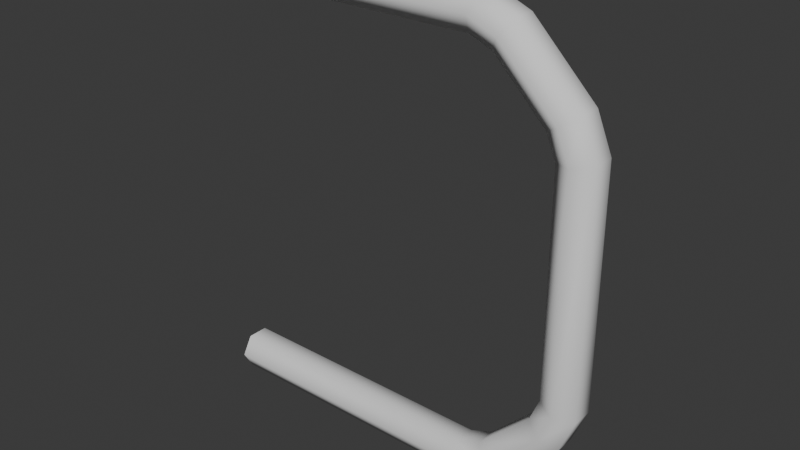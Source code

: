 # Source: PipeDrawer.blend  (saved by Blender 4.3.34; exported with 4.5.12 LTS)
import bpy
from mathutils import Matrix  # noqa: F401  (used for matrix-valued properties, if any)

bpy.ops.wm.read_factory_settings(use_empty=True)
scene = bpy.context.scene
scene.name = 'Scene'

# ---- collections
col_collection = bpy.data.collections.new('Collection'); scene.collection.children.link(col_collection)

# ---- node groups
ng_draw_pipes = bpy.data.node_groups.new('Draw Pipes', 'GeometryNodeTree')
_s = ng_draw_pipes.interface.new_socket(name='Geometry', in_out='OUTPUT', socket_type='NodeSocketGeometry')
_s = ng_draw_pipes.interface.new_socket(name='Geometry', in_out='INPUT', socket_type='NodeSocketGeometry')
_s = ng_draw_pipes.interface.new_socket(name='Fillet radius', in_out='INPUT', socket_type='NodeSocketFloat')
_s.subtype = 'DISTANCE'
_s.default_value = 0.3
_s.min_value = 0.0
_s.force_non_field = True
_s = ng_draw_pipes.interface.new_socket(name='Pipe radius', in_out='INPUT', socket_type='NodeSocketFloat')
_s.subtype = 'DISTANCE'
_s.default_value = 0.1
_s.min_value = 0.0
_s = ng_draw_pipes.interface.new_socket(name='Cap?', in_out='INPUT', socket_type='NodeSocketBool')
_s = ng_draw_pipes.interface.new_socket(name='Fillet?', in_out='INPUT', socket_type='NodeSocketBool')
_s = ng_draw_pipes.interface.new_socket(name='Pipe Resolution', in_out='INPUT', socket_type='NodeSocketInt')
_s.default_value = 6
_s.min_value = 3
_s.max_value = 24
_s = ng_draw_pipes.interface.new_socket(name='Fillet Resolution', in_out='INPUT', socket_type='NodeSocketInt')
_s.min_value = 1
_s.max_value = 24
_s.force_non_field = True
_s = ng_draw_pipes.interface.new_socket(name='Material', in_out='INPUT', socket_type='NodeSocketMaterial')
ng_draw_pipes.is_modifier = True
_N = ng_draw_pipes.nodes; _L = ng_draw_pipes.links
n0 = _N.new('GeometryNodeMeshToCurve'); n0.name = 'Mesh to Curve'; n0.location = (-209, -212)
n1 = _N.new('GeometryNodeSwitch'); n1.name = 'Switch'; n1.location = (516, -80)
n1.width = 127
n2 = _N.new('NodeReroute'); n2.name = 'Reroute.001'; n2.location = (-251, -645)
n2.width = 16
n2.socket_idname = 'NodeSocketInt'
n3 = _N.new('NodeReroute'); n3.name = 'Reroute.003'; n3.location = (-275, -669)
n3.width = 16
n3.socket_idname = 'NodeSocketMaterial'
n4 = _N.new('NodeReroute'); n4.name = 'Reroute.006'; n4.location = (694, -116)
n4.width = 16
n4.socket_idname = 'NodeSocketGeometry'
n5 = _N.new('NodeReroute'); n5.name = 'Reroute.005'; n5.location = (755, -508)
n5.width = 16
n5.socket_idname = 'NodeSocketGeometry'
n6 = _N.new('NodeReroute'); n6.name = 'Reroute.010'; n6.location = (242, -559)
n6.width = 16
n6.socket_idname = 'NodeSocketInt'
n7 = _N.new('NodeReroute'); n7.name = 'Reroute.014'; n7.location = (446, -132)
n7.width = 16
n7.socket_idname = 'NodeSocketBool'
n8 = _N.new('NodeReroute'); n8.name = 'Reroute.015'; n8.location = (447, -165)
n8.width = 16
n8.socket_idname = 'NodeSocketBool'
n9 = _N.new('NodeReroute'); n9.name = 'Reroute.016'; n9.location = (202, -585)
n9.width = 16
n9.socket_idname = 'NodeSocketFloatDistance'
n10 = _N.new('NodeReroute'); n10.name = 'Reroute.017'; n10.location = (203, -410)
n10.width = 16
n10.socket_idname = 'NodeSocketFloatDistance'
n11 = _N.new('NodeReroute'); n11.name = 'Reroute.018'; n11.location = (206, -390)
n11.width = 16
n11.socket_idname = 'NodeSocketFloatDistance'
n12 = _N.new('NodeReroute'); n12.name = 'Reroute.004'; n12.location = (977, -680)
n12.width = 16
n12.socket_idname = 'NodeSocketMaterial'
n13 = _N.new('NodeReroute'); n13.name = 'Reroute'; n13.location = (-280, -134)
n13.width = 16
n13.socket_idname = 'NodeSocketBool'
n14 = _N.new('GeometryNodeFilletCurve'); n14.name = 'Fillet Curve'; n14.location = (303, -255)
n14.inputs[3].default_value = True
n15 = _N.new('GeometryNodeCurvePrimitiveCircle'); n15.name = 'Curve Circle.001'; n15.location = (300, -473)
n16 = _N.new('GeometryNodeCurveSplineType'); n16.name = 'Set Spline Type'; n16.location = (-37, -157)
n17 = _N.new('NodeReroute'); n17.name = 'Reroute.011'; n17.location = (-249, -482)
n17.width = 16
n17.socket_idname = 'NodeSocketInt'
n18 = _N.new('NodeReroute'); n18.name = 'Reroute.013'; n18.location = (-287, -459)
n18.width = 16
n18.socket_idname = 'NodeSocketBool'
n19 = _N.new('NodeReroute'); n19.name = 'Reroute.007'; n19.location = (698, -399)
n19.width = 16
n19.socket_idname = 'NodeSocketGeometry'
n20 = _N.new('NodeReroute'); n20.name = 'Reroute.008'; n20.location = (755, -423)
n20.width = 16
n20.socket_idname = 'NodeSocketGeometry'
n21 = _N.new('GeometryNodeSetMaterial'); n21.name = 'Set Material'; n21.location = (1009, -315)
n22 = _N.new('NodeReroute'); n22.name = 'Reroute.009'; n22.location = (977, -419)
n22.width = 16
n22.socket_idname = 'NodeSocketMaterial'
n23 = _N.new('NodeGroupOutput'); n23.name = 'Group Output'; n23.location = (1226, -312)
n24 = _N.new('GeometryNodeCurveToMesh'); n24.name = 'Curve to Mesh'; n24.location = (810, -340)
n25 = _N.new('NodeReroute'); n25.name = 'Reroute.012'; n25.location = (-273, -526)
n25.width = 16
n25.socket_idname = 'NodeSocketMaterial'
n26 = _N.new('NodeReroute'); n26.name = 'Reroute.019'; n26.location = (246, -505)
n26.width = 16
n26.socket_idname = 'NodeSocketInt'
n27 = _N.new('NodeReroute'); n27.name = 'Reroute.020'; n27.location = (248, -362)
n27.width = 16
n27.socket_idname = 'NodeSocketInt'
n28 = _N.new('NodeReroute'); n28.name = 'Reroute.002'; n28.location = (240, -646)
n28.width = 16
n28.socket_idname = 'NodeSocketInt'
n29 = _N.new('NodeGroupInput'); n29.name = 'Group Input.001'; n29.location = (-466, -336)
n30 = _N.new('GeometryNodeInputNamedAttribute'); n30.name = 'Named Attribute'; n30.location = (785, -340)
n30.inputs[0].default_value = 'radius'
n31 = _N.new('GeometryNodeSwitch'); n31.name = 'Switch.001'; n31.location = (785, -340)
n31.input_type = 'FLOAT'
n31.inputs[1].default_value = 1.0
_L.new(n0.outputs[0], n16.inputs[0])
_L.new(n16.outputs[0], n14.inputs[0])
_L.new(n20.outputs[0], n24.inputs[1])
_L.new(n29.outputs[0], n0.inputs[0])
_L.new(n24.outputs[0], n21.inputs[0])
_L.new(n29.outputs[3], n24.inputs[3])
_L.new(n14.outputs[0], n1.inputs[2])
_L.new(n8.outputs[0], n1.inputs[0])
_L.new(n16.outputs[0], n1.inputs[1])
_L.new(n19.outputs[0], n24.inputs[0])
_L.new(n6.outputs[0], n15.inputs[0])
_L.new(n18.outputs[0], n13.inputs[0])
_L.new(n17.outputs[0], n2.inputs[0])
_L.new(n2.outputs[0], n28.inputs[0])
_L.new(n22.outputs[0], n21.inputs[2])
_L.new(n25.outputs[0], n3.inputs[0])
_L.new(n3.outputs[0], n12.inputs[0])
_L.new(n15.outputs[0], n5.inputs[0])
_L.new(n1.outputs[0], n4.inputs[0])
_L.new(n4.outputs[0], n19.inputs[0])
_L.new(n5.outputs[0], n20.inputs[0])
_L.new(n12.outputs[0], n22.inputs[0])
_L.new(n28.outputs[0], n6.inputs[0])
_L.new(n29.outputs[5], n17.inputs[0])
_L.new(n29.outputs[7], n25.inputs[0])
_L.new(n29.outputs[4], n18.inputs[0])
_L.new(n13.outputs[0], n7.inputs[0])
_L.new(n7.outputs[0], n8.inputs[0])
_L.new(n11.outputs[0], n14.inputs[2])
_L.new(n9.outputs[0], n15.inputs[4])
_L.new(n10.outputs[0], n9.inputs[0])
_L.new(n29.outputs[2], n10.inputs[0])
_L.new(n29.outputs[1], n11.inputs[0])
_L.new(n27.outputs[0], n14.inputs[1])
_L.new(n29.outputs[6], n26.inputs[0])
_L.new(n26.outputs[0], n27.inputs[0])
_L.new(n21.outputs[0], n23.inputs[0])
_L.new(n30.outputs[1], n31.inputs[0])
_L.new(n30.outputs[0], n31.inputs[2])
_L.new(n31.outputs[0], n24.inputs[2])
n23.is_active_output = True

# ---- world
world_world = bpy.data.worlds.new('World'); scene.world = world_world
world_world.use_nodes = True; world_world.node_tree.nodes.clear()
_N = world_world.node_tree.nodes; _L = world_world.node_tree.links
n0 = _N.new('ShaderNodeOutputWorld'); n0.name = 'World Output'; n0.location = (300, 300)
n1 = _N.new('ShaderNodeBackground'); n1.name = 'Background'; n1.location = (10, 300)
n1.inputs[0].default_value = (0.05088, 0.05088, 0.05088, 1.0)
_L.new(n1.outputs[0], n0.inputs[0])
n0.is_active_output = True
world_world.color = (0.05088, 0.05088, 0.05088)
world_world.use_sun_shadow = False
world_world.sun_shadow_jitter_overblur = 0.0

# ---- meshes
me_plane_016 = bpy.data.meshes.new('Plane.016')
me_plane_016.from_pydata([(-0.1266, 0.0, 0.2021), (-0.1266, 0.0, -0.2021), (0.2335, 0.0, 0.1245), (0.1557, 0.0, 0.2021), (0.2345, 0.0, -0.1245), (0.1572, 0.0, -0.2021)], [(2, 3), (4, 5), (2, 4), (3, 0), (5, 1)], [])
_uv = me_plane_016.uv_layers.new(name='UVMap')
_uv.uv.foreach_set('vector', [])
me_plane_016.use_remesh_fix_poles = True
me_plane_016.use_remesh_preserve_attributes = False
me_plane_016.update()

# ---- objects
ob_pipes_005 = bpy.data.objects.new('Pipes.005', me_plane_016)

# ---- transforms, parenting, visibility, modifiers, constraints
ob_pipes_005.location = (0.0, 0.0, 0.0)
_m = ob_pipes_005.modifiers.new('GeometryNodes', 'NODES')
_m.node_group = ng_draw_pipes
_gi = [s.identifier for s in ng_draw_pipes.interface.items_tree if s.item_type == 'SOCKET' and s.in_out == 'INPUT']
_m[_gi[1]] = 0.04  # Fillet radius
_m[_gi[2]] = 0.02  # Pipe radius
_m[_gi[4]] = True  # Fillet?
_m[_gi[6]] = 4  # Fillet Resolution
_m[_gi[7]] = None  # Material

# ---- collection membership
col_collection.objects.link(ob_pipes_005)

# ---- scene / render settings (as saved in the file)
scene.frame_start = 1; scene.frame_end = 250; scene.frame_set(1)
scene.render.engine = 'BLENDER_EEVEE_NEXT'
scene.eevee.ray_tracing_options.trace_max_roughness = 0.0
bpy.context.view_layer.update()

# ---- added for rendering (the .blend has no active camera and no usable light): camera, sun
cam_auto = bpy.data.cameras.new('AutoCamera')
cam_auto.lens = 50.0
cam_auto.sensor_width = 36.0
cam_auto.clip_end = 1000.0
ob_auto_camera = bpy.data.objects.new('AutoCamera', cam_auto)
scene.collection.objects.link(ob_auto_camera)
ob_auto_camera.location = (0.59989, -0.644816, 0.429877)
ob_auto_camera.rotation_euler = (1.09748, -7.21219e-08, 0.694738)
scene.camera = ob_auto_camera
light_auto_sun = bpy.data.lights.new('AutoSun', 'SUN')
light_auto_sun.energy = 3.0
light_auto_sun.angle = 0.0523599
ob_auto_sun = bpy.data.objects.new('AutoSun', light_auto_sun)
scene.collection.objects.link(ob_auto_sun)
ob_auto_sun.rotation_euler = (0.872665, 0.174533, 0.523599)
bpy.context.view_layer.update()
